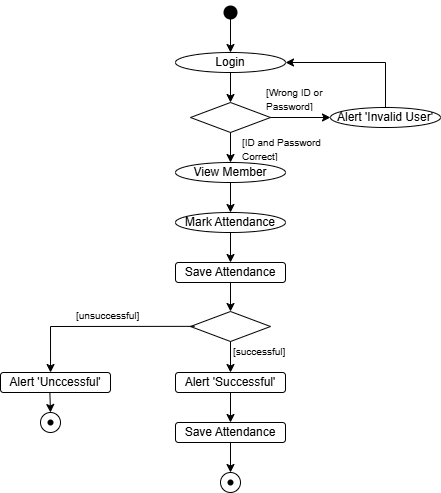

The diagram above was exported from draw.io. Its source (the exported page's mxGraphModel, read from the mxfile embedded in the PNG):
<mxGraphModel dx="1290" dy="557" grid="1" gridSize="10" guides="1" tooltips="1" connect="1" arrows="1" fold="1" page="1" pageScale="1" pageWidth="827" pageHeight="1169" math="0" shadow="0">
  <root>
    <mxCell id="0" />
    <mxCell id="1" parent="0" />
    <mxCell id="wumWjuszb0Et5ix6EF-E-1" value="" style="shape=waypoint;sketch=0;fillStyle=solid;size=6;pointerEvents=1;points=[];fillColor=none;resizable=0;rotatable=0;perimeter=centerPerimeter;snapToPoint=1;strokeWidth=5;" parent="1" vertex="1">
      <mxGeometry x="330" y="30" width="20" height="20" as="geometry" />
    </mxCell>
    <mxCell id="wumWjuszb0Et5ix6EF-E-3" value="" style="rhombus;whiteSpace=wrap;html=1;" parent="1" vertex="1">
      <mxGeometry x="300" y="130" width="80" height="30" as="geometry" />
    </mxCell>
    <mxCell id="wumWjuszb0Et5ix6EF-E-4" value="Login" style="ellipse;whiteSpace=wrap;html=1;" parent="1" vertex="1">
      <mxGeometry x="285" y="80" width="110" height="20" as="geometry" />
    </mxCell>
    <mxCell id="wumWjuszb0Et5ix6EF-E-5" value="" style="endArrow=classic;html=1;rounded=0;exitX=0.462;exitY=1.107;exitDx=0;exitDy=0;exitPerimeter=0;entryX=0.5;entryY=0;entryDx=0;entryDy=0;" parent="1" source="wumWjuszb0Et5ix6EF-E-1" target="wumWjuszb0Et5ix6EF-E-4" edge="1">
      <mxGeometry width="50" height="50" relative="1" as="geometry">
        <mxPoint x="270" y="110" as="sourcePoint" />
        <mxPoint x="320" y="60" as="targetPoint" />
        <Array as="points" />
      </mxGeometry>
    </mxCell>
    <mxCell id="wumWjuszb0Et5ix6EF-E-7" value="" style="edgeStyle=none;orthogonalLoop=1;jettySize=auto;html=1;rounded=0;exitX=0.5;exitY=1;exitDx=0;exitDy=0;entryX=0.5;entryY=0;entryDx=0;entryDy=0;" parent="1" source="wumWjuszb0Et5ix6EF-E-4" target="wumWjuszb0Et5ix6EF-E-3" edge="1">
      <mxGeometry width="100" relative="1" as="geometry">
        <mxPoint x="290" y="110" as="sourcePoint" />
        <mxPoint x="390" y="110" as="targetPoint" />
        <Array as="points" />
      </mxGeometry>
    </mxCell>
    <mxCell id="wumWjuszb0Et5ix6EF-E-9" value="Alert 'Invalid User'" style="ellipse;whiteSpace=wrap;html=1;" parent="1" vertex="1">
      <mxGeometry x="440" y="135" width="110" height="20" as="geometry" />
    </mxCell>
    <mxCell id="wumWjuszb0Et5ix6EF-E-10" value="" style="edgeStyle=none;orthogonalLoop=1;jettySize=auto;html=1;rounded=0;exitX=1;exitY=0.5;exitDx=0;exitDy=0;entryX=0;entryY=0.5;entryDx=0;entryDy=0;" parent="1" source="wumWjuszb0Et5ix6EF-E-3" target="wumWjuszb0Et5ix6EF-E-9" edge="1">
      <mxGeometry width="100" relative="1" as="geometry">
        <mxPoint x="360" y="150" as="sourcePoint" />
        <mxPoint x="460" y="150" as="targetPoint" />
        <Array as="points" />
      </mxGeometry>
    </mxCell>
    <mxCell id="wumWjuszb0Et5ix6EF-E-11" value="" style="edgeStyle=none;orthogonalLoop=1;jettySize=auto;html=1;rounded=0;entryX=1;entryY=0.5;entryDx=0;entryDy=0;exitX=0.5;exitY=0;exitDx=0;exitDy=0;" parent="1" source="wumWjuszb0Et5ix6EF-E-9" target="wumWjuszb0Et5ix6EF-E-4" edge="1">
      <mxGeometry width="100" relative="1" as="geometry">
        <mxPoint x="440" y="110" as="sourcePoint" />
        <mxPoint x="540" y="110" as="targetPoint" />
        <Array as="points">
          <mxPoint x="495" y="90" />
        </Array>
      </mxGeometry>
    </mxCell>
    <mxCell id="wumWjuszb0Et5ix6EF-E-12" value="View Member" style="ellipse;whiteSpace=wrap;html=1;" parent="1" vertex="1">
      <mxGeometry x="285" y="190" width="110" height="20" as="geometry" />
    </mxCell>
    <mxCell id="wumWjuszb0Et5ix6EF-E-13" value="Mark Attendance" style="ellipse;whiteSpace=wrap;html=1;" parent="1" vertex="1">
      <mxGeometry x="285" y="240" width="110" height="20" as="geometry" />
    </mxCell>
    <mxCell id="wumWjuszb0Et5ix6EF-E-14" value="Save Attendance" style="rounded=1;whiteSpace=wrap;html=1;" parent="1" vertex="1">
      <mxGeometry x="285" y="290" width="110" height="20" as="geometry" />
    </mxCell>
    <mxCell id="wumWjuszb0Et5ix6EF-E-15" value="Alert 'Successful'" style="rounded=1;whiteSpace=wrap;html=1;" parent="1" vertex="1">
      <mxGeometry x="285" y="400" width="110" height="20" as="geometry" />
    </mxCell>
    <mxCell id="wumWjuszb0Et5ix6EF-E-16" value="Alert 'Unccessful'" style="rounded=1;whiteSpace=wrap;html=1;" parent="1" vertex="1">
      <mxGeometry x="110" y="400" width="110" height="20" as="geometry" />
    </mxCell>
    <mxCell id="wumWjuszb0Et5ix6EF-E-17" value="Save Attendance" style="rounded=1;whiteSpace=wrap;html=1;" parent="1" vertex="1">
      <mxGeometry x="285" y="450" width="110" height="20" as="geometry" />
    </mxCell>
    <mxCell id="wumWjuszb0Et5ix6EF-E-18" value="" style="rhombus;whiteSpace=wrap;html=1;" parent="1" vertex="1">
      <mxGeometry x="300" y="339" width="80" height="30" as="geometry" />
    </mxCell>
    <mxCell id="wumWjuszb0Et5ix6EF-E-23" value="" style="endArrow=classic;html=1;rounded=0;exitX=0.5;exitY=1;exitDx=0;exitDy=0;entryX=0.5;entryY=0;entryDx=0;entryDy=0;" parent="1" source="wumWjuszb0Et5ix6EF-E-3" target="wumWjuszb0Et5ix6EF-E-12" edge="1">
      <mxGeometry width="50" height="50" relative="1" as="geometry">
        <mxPoint x="240" y="250" as="sourcePoint" />
        <mxPoint x="290" y="200" as="targetPoint" />
      </mxGeometry>
    </mxCell>
    <mxCell id="wumWjuszb0Et5ix6EF-E-24" value="" style="endArrow=classic;html=1;rounded=0;exitX=0.5;exitY=1;exitDx=0;exitDy=0;entryX=0.5;entryY=0;entryDx=0;entryDy=0;" parent="1" source="wumWjuszb0Et5ix6EF-E-12" target="wumWjuszb0Et5ix6EF-E-13" edge="1">
      <mxGeometry width="50" height="50" relative="1" as="geometry">
        <mxPoint x="190" y="280" as="sourcePoint" />
        <mxPoint x="240" y="230" as="targetPoint" />
      </mxGeometry>
    </mxCell>
    <mxCell id="wumWjuszb0Et5ix6EF-E-25" value="" style="endArrow=classic;html=1;rounded=0;exitX=0.5;exitY=1;exitDx=0;exitDy=0;entryX=0.5;entryY=0;entryDx=0;entryDy=0;" parent="1" source="wumWjuszb0Et5ix6EF-E-13" target="wumWjuszb0Et5ix6EF-E-14" edge="1">
      <mxGeometry width="50" height="50" relative="1" as="geometry">
        <mxPoint x="340" y="300" as="sourcePoint" />
        <mxPoint x="390" y="250" as="targetPoint" />
      </mxGeometry>
    </mxCell>
    <mxCell id="wumWjuszb0Et5ix6EF-E-26" value="" style="endArrow=classic;html=1;rounded=0;exitX=0.5;exitY=1;exitDx=0;exitDy=0;entryX=0.5;entryY=0;entryDx=0;entryDy=0;" parent="1" source="wumWjuszb0Et5ix6EF-E-14" target="wumWjuszb0Et5ix6EF-E-18" edge="1">
      <mxGeometry width="50" height="50" relative="1" as="geometry">
        <mxPoint x="260" y="260" as="sourcePoint" />
        <mxPoint x="310" y="210" as="targetPoint" />
      </mxGeometry>
    </mxCell>
    <mxCell id="wumWjuszb0Et5ix6EF-E-27" value="" style="endArrow=classic;html=1;rounded=0;exitX=0.5;exitY=1;exitDx=0;exitDy=0;entryX=0.5;entryY=0;entryDx=0;entryDy=0;" parent="1" source="wumWjuszb0Et5ix6EF-E-18" target="wumWjuszb0Et5ix6EF-E-15" edge="1">
      <mxGeometry width="50" height="50" relative="1" as="geometry">
        <mxPoint x="190" y="510" as="sourcePoint" />
        <mxPoint x="240" y="460" as="targetPoint" />
      </mxGeometry>
    </mxCell>
    <mxCell id="wumWjuszb0Et5ix6EF-E-28" value="" style="endArrow=classic;html=1;rounded=0;exitX=0.5;exitY=1;exitDx=0;exitDy=0;entryX=0.5;entryY=0;entryDx=0;entryDy=0;" parent="1" source="wumWjuszb0Et5ix6EF-E-15" target="wumWjuszb0Et5ix6EF-E-17" edge="1">
      <mxGeometry width="50" height="50" relative="1" as="geometry">
        <mxPoint x="260" y="450" as="sourcePoint" />
        <mxPoint x="310" y="400" as="targetPoint" />
      </mxGeometry>
    </mxCell>
    <mxCell id="wumWjuszb0Et5ix6EF-E-29" value="" style="endArrow=classic;html=1;rounded=0;entryX=0.455;entryY=0;entryDx=0;entryDy=0;entryPerimeter=0;exitX=0.052;exitY=0.495;exitDx=0;exitDy=0;exitPerimeter=0;" parent="1" source="wumWjuszb0Et5ix6EF-E-18" target="wumWjuszb0Et5ix6EF-E-16" edge="1">
      <mxGeometry width="50" height="50" relative="1" as="geometry">
        <mxPoint x="290" y="360" as="sourcePoint" />
        <mxPoint x="310" y="400" as="targetPoint" />
        <Array as="points">
          <mxPoint x="160" y="354" />
        </Array>
      </mxGeometry>
    </mxCell>
    <mxCell id="wumWjuszb0Et5ix6EF-E-35" value="" style="ellipse;whiteSpace=wrap;html=1;aspect=fixed;" parent="1" vertex="1">
      <mxGeometry x="330" y="500" width="20" height="20" as="geometry" />
    </mxCell>
    <mxCell id="wumWjuszb0Et5ix6EF-E-36" value="" style="shape=waypoint;sketch=0;fillStyle=solid;size=6;pointerEvents=1;points=[];fillColor=none;resizable=0;rotatable=0;perimeter=centerPerimeter;snapToPoint=1;" parent="1" vertex="1">
      <mxGeometry x="330" y="500" width="20" height="20" as="geometry" />
    </mxCell>
    <mxCell id="wumWjuszb0Et5ix6EF-E-38" value="" style="ellipse;whiteSpace=wrap;html=1;aspect=fixed;" parent="1" vertex="1">
      <mxGeometry x="150" y="440" width="20" height="20" as="geometry" />
    </mxCell>
    <mxCell id="wumWjuszb0Et5ix6EF-E-39" value="" style="shape=waypoint;sketch=0;fillStyle=solid;size=6;pointerEvents=1;points=[];fillColor=none;resizable=0;rotatable=0;perimeter=centerPerimeter;snapToPoint=1;" parent="1" vertex="1">
      <mxGeometry x="150" y="440" width="20" height="20" as="geometry" />
    </mxCell>
    <mxCell id="wumWjuszb0Et5ix6EF-E-40" value="" style="endArrow=classic;html=1;rounded=0;exitX=0.5;exitY=1;exitDx=0;exitDy=0;entryX=0.5;entryY=0;entryDx=0;entryDy=0;" parent="1" source="wumWjuszb0Et5ix6EF-E-17" target="wumWjuszb0Et5ix6EF-E-35" edge="1">
      <mxGeometry width="50" height="50" relative="1" as="geometry">
        <mxPoint x="260" y="500" as="sourcePoint" />
        <mxPoint x="310" y="450" as="targetPoint" />
      </mxGeometry>
    </mxCell>
    <mxCell id="wumWjuszb0Et5ix6EF-E-41" value="" style="endArrow=classic;html=1;rounded=0;exitX=0.449;exitY=1.026;exitDx=0;exitDy=0;exitPerimeter=0;" parent="1" source="wumWjuszb0Et5ix6EF-E-16" target="wumWjuszb0Et5ix6EF-E-38" edge="1">
      <mxGeometry width="50" height="50" relative="1" as="geometry">
        <mxPoint x="260" y="500" as="sourcePoint" />
        <mxPoint x="310" y="450" as="targetPoint" />
      </mxGeometry>
    </mxCell>
    <mxCell id="pYhxMntjRJ3GyehWfnu0-4" value="&lt;font style=&quot;font-size: 10px;&quot;&gt;[Wrong ID or Password]&lt;/font&gt;" style="text;strokeColor=none;fillColor=none;align=left;verticalAlign=middle;spacingLeft=4;spacingRight=4;overflow=hidden;points=[[0,0.5],[1,0.5]];portConstraint=eastwest;rotatable=0;whiteSpace=wrap;html=1;" parent="1" vertex="1">
      <mxGeometry x="370" y="110" width="90" height="30" as="geometry" />
    </mxCell>
    <mxCell id="pYhxMntjRJ3GyehWfnu0-5" value="&lt;font style=&quot;font-size: 10px;&quot;&gt;[ID and Password Correct]&lt;/font&gt;" style="text;strokeColor=none;fillColor=none;align=left;verticalAlign=middle;spacingLeft=4;spacingRight=4;overflow=hidden;points=[[0,0.5],[1,0.5]];portConstraint=eastwest;rotatable=0;whiteSpace=wrap;html=1;" parent="1" vertex="1">
      <mxGeometry x="346" y="160" width="90" height="30" as="geometry" />
    </mxCell>
    <mxCell id="pYhxMntjRJ3GyehWfnu0-6" value="&lt;font style=&quot;font-size: 10px;&quot;&gt;[successful]&lt;/font&gt;" style="text;strokeColor=none;fillColor=none;align=left;verticalAlign=middle;spacingLeft=4;spacingRight=4;overflow=hidden;points=[[0,0.5],[1,0.5]];portConstraint=eastwest;rotatable=0;whiteSpace=wrap;html=1;" parent="1" vertex="1">
      <mxGeometry x="337" y="364" width="70" height="30" as="geometry" />
    </mxCell>
    <mxCell id="pYhxMntjRJ3GyehWfnu0-7" value="&lt;font style=&quot;font-size: 10px;&quot;&gt;[unsuccessful]&lt;/font&gt;" style="text;strokeColor=none;fillColor=none;align=left;verticalAlign=middle;spacingLeft=4;spacingRight=4;overflow=hidden;points=[[0,0.5],[1,0.5]];portConstraint=eastwest;rotatable=0;whiteSpace=wrap;html=1;" parent="1" vertex="1">
      <mxGeometry x="180" y="328" width="80" height="30" as="geometry" />
    </mxCell>
  </root>
</mxGraphModel>